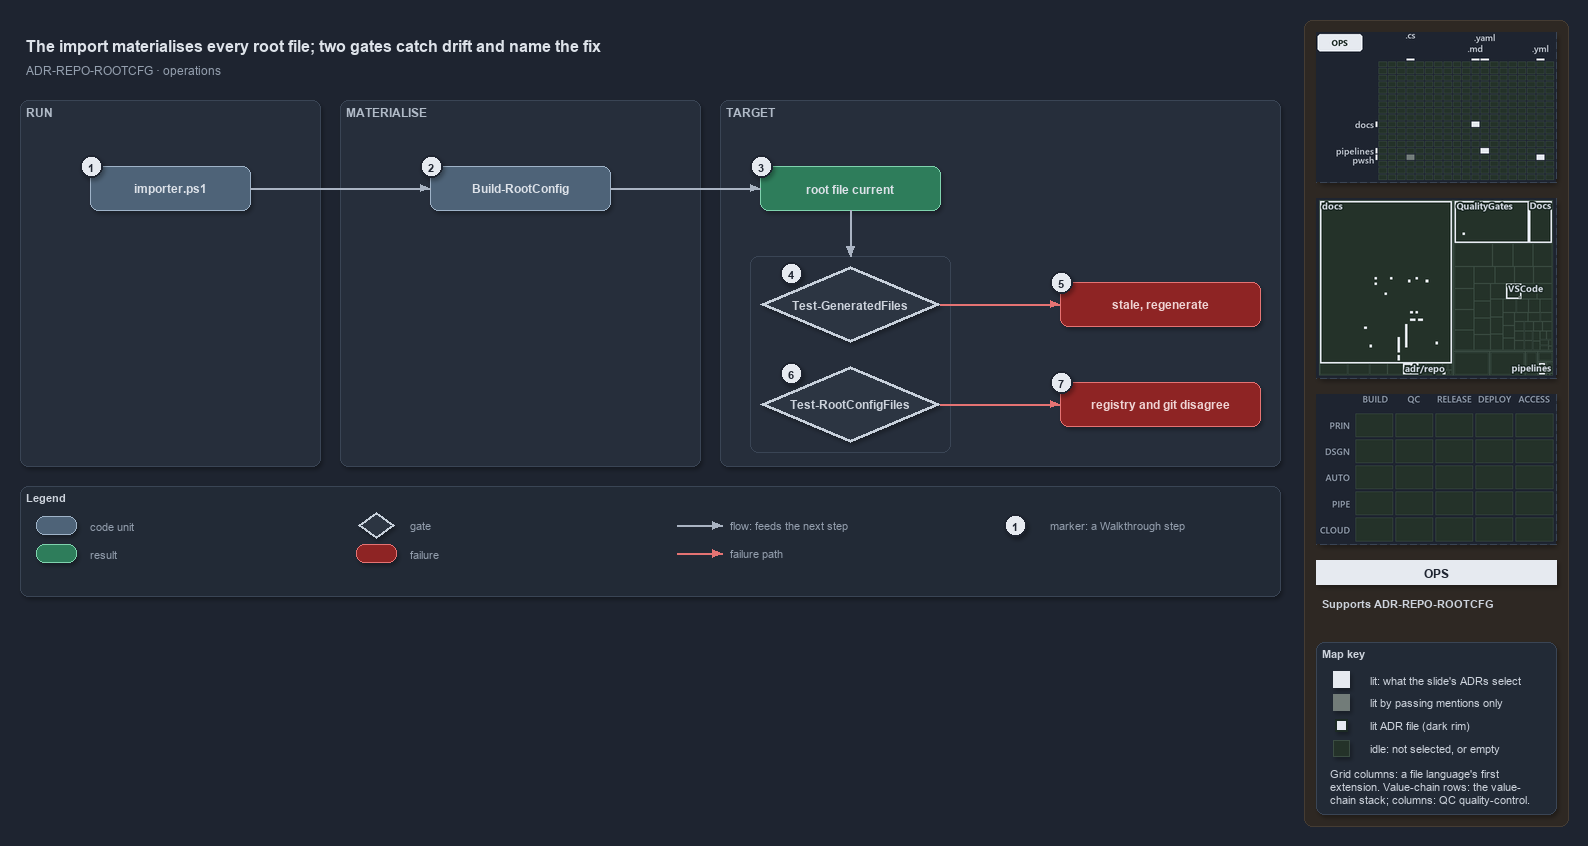

The diagram above was exported from draw.io. Its source (the exported page's mxGraphModel, read from the mxfile embedded in the PNG):
<mxGraphModel dx="1024" dy="768" grid="0" gridSize="10" guides="1" tooltips="1" connect="1" arrows="1" fold="1" page="1" pageScale="1" pageWidth="1572" pageHeight="640" background="#1E2430" math="0" shadow="1">
  <root>
    <mxCell id="0" />
    <mxCell id="1" parent="0" />
    <mxCell id="sidebar-bg" value="" style="rounded=1;arcSize=2;html=1;fillColor=#2E2823;strokeColor=#453C33;shadow=0;" vertex="1" parent="1">
      <mxGeometry x="1304" y="4" width="264" height="806" as="geometry" />
    </mxCell>
    <mxCell id="title" value="The import materialises every root file; two gates catch drift and name the fix" style="text;html=1;align=left;verticalAlign=middle;fontSize=16;fontStyle=1;fontColor=#DDE2E9;" vertex="1" parent="1">
      <mxGeometry x="20" y="14" width="1260" height="30" as="geometry" />
    </mxCell>
    <mxCell id="subtitle" value="ADR-REPO-ROOTCFG &amp;#183; operations" style="text;html=1;align=left;verticalAlign=middle;fontSize=12;fontColor=#949FAE;" vertex="1" parent="1">
      <mxGeometry x="20" y="44" width="1240" height="20" as="geometry" />
    </mxCell>
    <mxCell id="band-run" value="RUN" style="rounded=1;html=1;arcSize=3;fillColor=#262E3B;strokeColor=#3A4555;verticalAlign=top;align=left;spacingLeft=8;fontStyle=1;fontSize=12;fontColor=#B0BAC7;" vertex="1" parent="1">
      <mxGeometry x="20" y="84" width="300" height="366" as="geometry" />
    </mxCell>
    <mxCell id="band-write" value="MATERIALISE" style="rounded=1;html=1;arcSize=3;fillColor=#262E3B;strokeColor=#3A4555;verticalAlign=top;align=left;spacingLeft=8;fontStyle=1;fontSize=12;fontColor=#B0BAC7;" vertex="1" parent="1">
      <mxGeometry x="340" y="84" width="360" height="366" as="geometry" />
    </mxCell>
    <mxCell id="band-target" value="TARGET" style="rounded=1;html=1;arcSize=3;fillColor=#262E3B;strokeColor=#3A4555;verticalAlign=top;align=left;spacingLeft=8;fontStyle=1;fontSize=12;fontColor=#B0BAC7;" vertex="1" parent="1">
      <mxGeometry x="720" y="84" width="560" height="366" as="geometry" />
    </mxCell>
    <mxCell id="c-importer" value="&lt;b&gt;importer.ps1&lt;/b&gt;" style="rounded=1;whiteSpace=wrap;html=1;arcSize=20;fillColor=#4E6378;strokeColor=#9FB3C8;fontColor=#DDE2E9;fontSize=12;" vertex="1" parent="1">
      <mxGeometry x="90" y="150" width="160" height="44" as="geometry" />
    </mxCell>
    <mxCell id="c-build" value="&lt;b&gt;Build-RootConfig&lt;/b&gt;" style="rounded=1;whiteSpace=wrap;html=1;arcSize=20;fillColor=#4E6378;strokeColor=#9FB3C8;fontColor=#DDE2E9;fontSize=12;" vertex="1" parent="1">
      <mxGeometry x="430" y="150" width="180" height="44" as="geometry" />
    </mxCell>
    <mxCell id="r-current" value="&lt;b&gt;root file current&lt;/b&gt;" style="rounded=1;whiteSpace=wrap;html=1;arcSize=20;fillColor=#2E7D5B;strokeColor=#7FD3AE;fontColor=#DDE2E9;fontSize=12;" vertex="1" parent="1">
      <mxGeometry x="760" y="150" width="180" height="44" as="geometry" />
    </mxCell>
    <mxCell id="frame-gates" value="" style="rounded=1;html=1;arcSize=6;fillColor=none;strokeColor=#3A4555;" vertex="1" parent="1">
      <mxGeometry x="750" y="240" width="200" height="196" as="geometry" />
    </mxCell>
    <mxCell id="g-drift" value="&lt;b&gt;Test-GeneratedFiles&lt;/b&gt;" style="rhombus;whiteSpace=wrap;html=1;fillColor=#2C3542;strokeColor=#C7D0DB;strokeWidth=3;fontColor=#CDD3DC;fontSize=12;" vertex="1" parent="1">
      <mxGeometry x="760" y="250" width="180" height="76" as="geometry" />
    </mxCell>
    <mxCell id="x-stale" value="&lt;b&gt;stale, regenerate&lt;/b&gt;" style="rounded=1;whiteSpace=wrap;html=1;arcSize=20;fillColor=#8E2424;strokeColor=#E57373;fontColor=#EFD4D4;fontSize=12;" vertex="1" parent="1">
      <mxGeometry x="1060" y="266" width="200" height="44" as="geometry" />
    </mxCell>
    <mxCell id="g-integrity" value="&lt;b&gt;Test-RootConfigFiles&lt;/b&gt;" style="rhombus;whiteSpace=wrap;html=1;fillColor=#2C3542;strokeColor=#C7D0DB;strokeWidth=3;fontColor=#CDD3DC;fontSize=12;" vertex="1" parent="1">
      <mxGeometry x="760" y="350" width="180" height="76" as="geometry" />
    </mxCell>
    <mxCell id="x-disagree" value="&lt;b&gt;registry and git disagree&lt;/b&gt;" style="rounded=1;whiteSpace=wrap;html=1;arcSize=20;fillColor=#8E2424;strokeColor=#E57373;fontColor=#EFD4D4;fontSize=12;" vertex="1" parent="1">
      <mxGeometry x="1060" y="366" width="200" height="44" as="geometry" />
    </mxCell>
    <mxCell id="port-frame-t" value="" style="text;html=1;strokeColor=none;fillColor=none;" vertex="1" parent="1">
      <mxGeometry x="850" y="240" width="1" height="1" as="geometry" />
    </mxCell>
    <mxCell id="e-importer-build" value="" style="edgeStyle=orthogonalEdgeStyle;rounded=1;html=1;fontSize=10;fontColor=#CDD3DC;endArrow=block;strokeColor=#AAB4C3;shadow=0;" edge="1" parent="1" source="c-importer" target="c-build">
      <mxGeometry relative="1" as="geometry" />
    </mxCell>
    <mxCell id="e-build-current" value="" style="edgeStyle=orthogonalEdgeStyle;rounded=1;html=1;fontSize=10;fontColor=#CDD3DC;endArrow=block;strokeColor=#AAB4C3;shadow=0;" edge="1" parent="1" source="c-build" target="r-current">
      <mxGeometry relative="1" as="geometry" />
    </mxCell>
    <mxCell id="e-current-gates" value="" style="edgeStyle=orthogonalEdgeStyle;rounded=1;html=1;fontSize=10;fontColor=#CDD3DC;endArrow=block;strokeColor=#AAB4C3;shadow=0;" edge="1" parent="1" source="r-current" target="port-frame-t">
      <mxGeometry relative="1" as="geometry" />
    </mxCell>
    <mxCell id="e-drift-stale" value="" style="edgeStyle=orthogonalEdgeStyle;rounded=1;html=1;endArrow=block;strokeColor=#E57373;shadow=0;fontColor=#CDD3DC;" edge="1" parent="1" source="g-drift" target="x-stale">
      <mxGeometry relative="1" as="geometry" />
    </mxCell>
    <mxCell id="e-integrity-disagree" value="" style="edgeStyle=orthogonalEdgeStyle;rounded=1;html=1;endArrow=block;strokeColor=#E57373;shadow=0;fontColor=#CDD3DC;" edge="1" parent="1" source="g-integrity" target="x-disagree">
      <mxGeometry relative="1" as="geometry" />
    </mxCell>
    <mxCell id="mark-1" value="1" style="ellipse;html=1;fillColor=#E6EAF0;strokeColor=#1E2430;strokeWidth=2;fontColor=#1E2430;fontStyle=1;fontSize=11;" vertex="1" parent="1">
      <mxGeometry x="80" y="139" width="22" height="22" as="geometry" />
    </mxCell>
    <mxCell id="mark-2" value="2" style="ellipse;html=1;fillColor=#E6EAF0;strokeColor=#1E2430;strokeWidth=2;fontColor=#1E2430;fontStyle=1;fontSize=11;" vertex="1" parent="1">
      <mxGeometry x="420" y="139" width="22" height="22" as="geometry" />
    </mxCell>
    <mxCell id="mark-3" value="3" style="ellipse;html=1;fillColor=#E6EAF0;strokeColor=#1E2430;strokeWidth=2;fontColor=#1E2430;fontStyle=1;fontSize=11;" vertex="1" parent="1">
      <mxGeometry x="750" y="139" width="22" height="22" as="geometry" />
    </mxCell>
    <mxCell id="mark-4" value="4" style="ellipse;html=1;fillColor=#E6EAF0;strokeColor=#1E2430;strokeWidth=2;fontColor=#1E2430;fontStyle=1;fontSize=11;" vertex="1" parent="1">
      <mxGeometry x="780" y="246" width="22" height="22" as="geometry" />
    </mxCell>
    <mxCell id="mark-5" value="5" style="ellipse;html=1;fillColor=#E6EAF0;strokeColor=#1E2430;strokeWidth=2;fontColor=#1E2430;fontStyle=1;fontSize=11;" vertex="1" parent="1">
      <mxGeometry x="1050" y="255" width="22" height="22" as="geometry" />
    </mxCell>
    <mxCell id="mark-6" value="6" style="ellipse;html=1;fillColor=#E6EAF0;strokeColor=#1E2430;strokeWidth=2;fontColor=#1E2430;fontStyle=1;fontSize=11;" vertex="1" parent="1">
      <mxGeometry x="780" y="346" width="22" height="22" as="geometry" />
    </mxCell>
    <mxCell id="mark-7" value="7" style="ellipse;html=1;fillColor=#E6EAF0;strokeColor=#1E2430;strokeWidth=2;fontColor=#1E2430;fontStyle=1;fontSize=11;" vertex="1" parent="1">
      <mxGeometry x="1050" y="355" width="22" height="22" as="geometry" />
    </mxCell>
    <mxCell id="legend" value="&lt;b&gt;Legend&lt;/b&gt;" style="rounded=1;whiteSpace=wrap;html=1;arcSize=6;fillColor=#222A36;strokeColor=#3A4555;align=left;verticalAlign=top;spacing=8;fontSize=11;fontColor=#CDD3DC;" vertex="1" parent="1">
      <mxGeometry x="20" y="470" width="1260" height="110" as="geometry" />
    </mxCell>
    <mxCell id="lg-0" value="" style="rounded=1;html=1;arcSize=20;fillColor=#4E6378;strokeColor=#9FB3C8;" vertex="1" parent="1">
      <mxGeometry x="36" y="500" width="40" height="18" as="geometry" />
    </mxCell>
    <mxCell id="lg-0-t" value="code unit" style="text;html=1;align=left;verticalAlign=middle;fontSize=11;fontColor=#949FAE;" vertex="1" parent="1">
      <mxGeometry x="84" y="499" width="270" height="20" as="geometry" />
    </mxCell>
    <mxCell id="lg-1" value="" style="rounded=1;html=1;arcSize=20;fillColor=#2E7D5B;strokeColor=#7FD3AE;" vertex="1" parent="1">
      <mxGeometry x="36" y="528" width="40" height="18" as="geometry" />
    </mxCell>
    <mxCell id="lg-1-t" value="result" style="text;html=1;align=left;verticalAlign=middle;fontSize=11;fontColor=#949FAE;" vertex="1" parent="1">
      <mxGeometry x="84" y="527" width="270" height="20" as="geometry" />
    </mxCell>
    <mxCell id="lg-2" value="" style="rhombus;html=1;fillColor=#2C3542;strokeColor=#C7D0DB;strokeWidth=2;fontColor=#CDD3DC;" vertex="1" parent="1">
      <mxGeometry x="358" y="496" width="36" height="26" as="geometry" />
    </mxCell>
    <mxCell id="lg-2-t" value="gate" style="text;html=1;align=left;verticalAlign=middle;fontSize=11;fontColor=#949FAE;" vertex="1" parent="1">
      <mxGeometry x="404" y="499" width="270" height="20" as="geometry" />
    </mxCell>
    <mxCell id="lg-3" value="" style="rounded=1;html=1;arcSize=20;fillColor=#8E2424;strokeColor=#E57373;" vertex="1" parent="1">
      <mxGeometry x="356" y="528" width="40" height="18" as="geometry" />
    </mxCell>
    <mxCell id="lg-3-t" value="failure" style="text;html=1;align=left;verticalAlign=middle;fontSize=11;fontColor=#949FAE;" vertex="1" parent="1">
      <mxGeometry x="404" y="527" width="270" height="20" as="geometry" />
    </mxCell>
    <mxCell id="lg-4-a" value="" style="text;html=1;strokeColor=none;fillColor=none;" vertex="1" parent="1">
      <mxGeometry x="676" y="509" width="1" height="1" as="geometry" />
    </mxCell>
    <mxCell id="lg-4-b" value="" style="text;html=1;strokeColor=none;fillColor=none;" vertex="1" parent="1">
      <mxGeometry x="722" y="509" width="1" height="1" as="geometry" />
    </mxCell>
    <mxCell id="lg-4-e" value="" style="edgeStyle=orthogonalEdgeStyle;rounded=1;html=1;fontSize=10;fontColor=#CDD3DC;endArrow=block;strokeColor=#AAB4C3;shadow=0;" edge="1" parent="1" source="lg-4-a" target="lg-4-b">
      <mxGeometry relative="1" as="geometry" />
    </mxCell>
    <mxCell id="lg-4-t" value="flow: feeds the next step" style="text;html=1;align=left;verticalAlign=middle;fontSize=11;fontColor=#949FAE;" vertex="1" parent="1">
      <mxGeometry x="724" y="499" width="270" height="20" as="geometry" />
    </mxCell>
    <mxCell id="lg-5-a" value="" style="text;html=1;strokeColor=none;fillColor=none;" vertex="1" parent="1">
      <mxGeometry x="676" y="537" width="1" height="1" as="geometry" />
    </mxCell>
    <mxCell id="lg-5-b" value="" style="text;html=1;strokeColor=none;fillColor=none;" vertex="1" parent="1">
      <mxGeometry x="722" y="537" width="1" height="1" as="geometry" />
    </mxCell>
    <mxCell id="lg-5-e" value="" style="edgeStyle=orthogonalEdgeStyle;rounded=1;html=1;endArrow=block;strokeColor=#E57373;shadow=0;fontColor=#CDD3DC;" edge="1" parent="1" source="lg-5-a" target="lg-5-b">
      <mxGeometry relative="1" as="geometry" />
    </mxCell>
    <mxCell id="lg-5-t" value="failure path" style="text;html=1;align=left;verticalAlign=middle;fontSize=11;fontColor=#949FAE;" vertex="1" parent="1">
      <mxGeometry x="724" y="527" width="270" height="20" as="geometry" />
    </mxCell>
    <mxCell id="lg-6" value="1" style="ellipse;html=1;fillColor=#E6EAF0;strokeColor=#1E2430;strokeWidth=2;fontColor=#1E2430;fontStyle=1;fontSize=11;" vertex="1" parent="1">
      <mxGeometry x="1004" y="498" width="22" height="22" as="geometry" />
    </mxCell>
    <mxCell id="lg-6-t" value="marker: a Walkthrough step" style="text;html=1;align=left;verticalAlign=middle;fontSize=11;fontColor=#949FAE;" vertex="1" parent="1">
      <mxGeometry x="1044" y="499" width="270" height="20" as="geometry" />
    </mxCell>
    <mxCell id="minimap-grid" value="" style="shape=image;imageAspect=0;rounded=1;arcSize=4;whiteSpace=wrap;html=1;fillColor=#262E3B;strokeColor=#3A4555;dashed=1;fontColor=#949FAE;fontSize=11;image=data:image/png,(base64 omitted: 9172 chars);" vertex="1" parent="1">
      <mxGeometry x="1316" y="16" width="240" height="150" as="geometry" />
    </mxCell>
    <mxCell id="minimap-tree" value="" style="shape=image;imageAspect=0;rounded=1;arcSize=4;whiteSpace=wrap;html=1;fillColor=#262E3B;strokeColor=#3A4555;dashed=1;fontColor=#949FAE;fontSize=11;image=data:image/png,(base64 omitted: 17840 chars);" vertex="1" parent="1">
      <mxGeometry x="1316" y="182" width="240" height="180" as="geometry" />
    </mxCell>
    <mxCell id="minimap-chain" value="" style="shape=image;imageAspect=0;rounded=1;arcSize=4;whiteSpace=wrap;html=1;fillColor=#262E3B;strokeColor=#3A4555;dashed=1;fontColor=#949FAE;fontSize=11;image=data:image/png,(base64 omitted: 11912 chars);" vertex="1" parent="1">
      <mxGeometry x="1316" y="378" width="240" height="150" as="geometry" />
    </mxCell>
    <mxCell id="lens-badge" value="OPS" style="rounded=0;whiteSpace=wrap;html=1;align=center;verticalAlign=middle;fontSize=12;fontStyle=1;fontColor=#1E2430;fillColor=#E6EAF0;strokeColor=none;" vertex="1" parent="1">
      <mxGeometry x="1316" y="544" width="240" height="24" as="geometry" />
    </mxCell>
    <mxCell id="supports" value="&lt;b&gt;Supports&lt;/b&gt; ADR-REPO-ROOTCFG" style="text;html=1;whiteSpace=wrap;align=left;verticalAlign=top;fontSize=11;fontColor=#CDD3DC;" vertex="1" parent="1">
      <mxGeometry x="1316" y="576" width="240" height="38" as="geometry" />
    </mxCell>
    <mxCell id="mapkey" value="&lt;b&gt;Map key&lt;/b&gt;" style="rounded=1;arcSize=6;whiteSpace=wrap;html=1;align=left;verticalAlign=top;fontSize=11;fontColor=#CDD3DC;fillColor=#222A36;strokeColor=#3A4555;spacingLeft=8;spacingTop=2;" vertex="1" parent="1">
      <mxGeometry x="1316" y="626" width="240" height="172" as="geometry" />
    </mxCell>
    <mxCell id="mapkey-lit" value="" style="rounded=0;html=1;fillColor=#E6EAF0;strokeColor=#E6EAF0;" vertex="1" parent="1">
      <mxGeometry x="1333.0" y="655.0" width="16" height="16" as="geometry" />
    </mxCell>
    <mxCell id="mapkey-lit-text" value="lit: what the slide's ADRs select" style="text;html=1;align=left;verticalAlign=middle;fontSize=11;fontColor=#CDD3DC;" vertex="1" parent="1">
      <mxGeometry x="1364" y="653" width="184" height="20" as="geometry" />
    </mxCell>
    <mxCell id="mapkey-touched" value="" style="rounded=0;html=1;fillColor=#727C79;strokeColor=#727C79;" vertex="1" parent="1">
      <mxGeometry x="1333.0" y="678.0" width="16" height="16" as="geometry" />
    </mxCell>
    <mxCell id="mapkey-touched-text" value="lit by passing mentions only" style="text;html=1;align=left;verticalAlign=middle;fontSize=11;fontColor=#CDD3DC;" vertex="1" parent="1">
      <mxGeometry x="1364" y="676" width="184" height="20" as="geometry" />
    </mxCell>
    <mxCell id="mapkey-adr" value="" style="rounded=0;html=1;fillColor=#E6EAF0;strokeColor=#1C2A24;strokeWidth=2;" vertex="1" parent="1">
      <mxGeometry x="1335.0" y="703.0" width="12" height="12" as="geometry" />
    </mxCell>
    <mxCell id="mapkey-adr-text" value="lit ADR file (dark rim)" style="text;html=1;align=left;verticalAlign=middle;fontSize=11;fontColor=#CDD3DC;" vertex="1" parent="1">
      <mxGeometry x="1364" y="699" width="184" height="20" as="geometry" />
    </mxCell>
    <mxCell id="mapkey-idle" value="" style="rounded=0;html=1;fillColor=#243229;strokeColor=#3B4D43;" vertex="1" parent="1">
      <mxGeometry x="1333.0" y="724.0" width="16" height="16" as="geometry" />
    </mxCell>
    <mxCell id="mapkey-idle-text" value="idle: not selected, or empty" style="text;html=1;align=left;verticalAlign=middle;fontSize=11;fontColor=#CDD3DC;" vertex="1" parent="1">
      <mxGeometry x="1364" y="722" width="184" height="20" as="geometry" />
    </mxCell>
    <mxCell id="mapkey-codes" value="Grid columns: a file language's first&lt;br&gt;extension. Value-chain rows: the value-&lt;br&gt;chain stack; columns: QC quality-control." style="text;html=1;align=left;verticalAlign=top;whiteSpace=wrap;fontSize=11;fontColor=#CDD3DC;" vertex="1" parent="1">
      <mxGeometry x="1324" y="746" width="224" height="46" as="geometry" />
    </mxCell>
  </root>
</mxGraphModel>